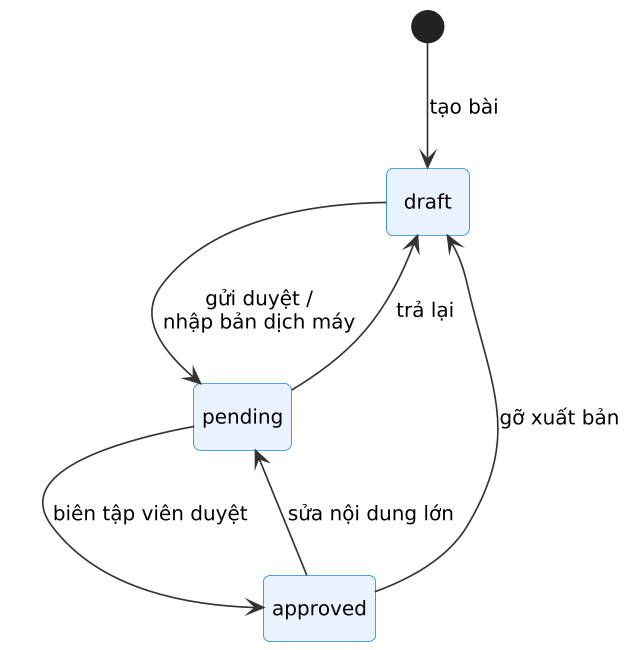

The diagram above was rendered by PlantUML. Its source (embedded in the PNG):
@startuml
!include skin.iuml
hide empty description
[*] --> draft : tạo bài
draft --> pending : gửi duyệt /\nnhập bản dịch máy
pending --> approved : biên tập viên duyệt
pending --> draft : trả lại
approved --> pending : sửa nội dung lớn
approved --> draft : gỡ xuất bản
@enduml